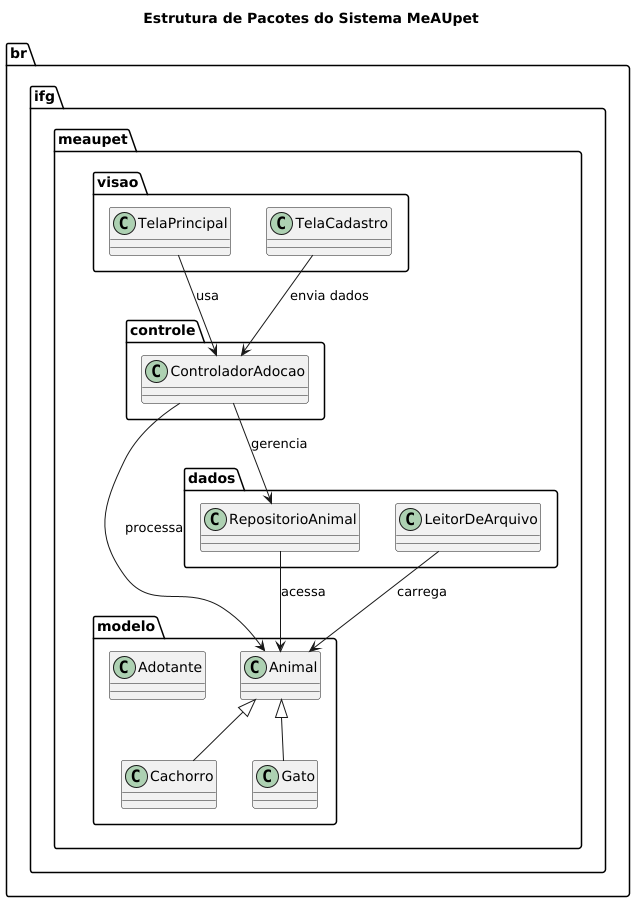

The diagram above was rendered by PlantUML. Its source (embedded in the PNG):
@startuml
title Estrutura de Pacotes do Sistema MeAUpet

package "br.ifg.meaupet.modelo" {
    class Animal
    class Cachorro
    class Gato
    class Adotante
    Animal <|-- Cachorro
    Animal <|-- Gato
}

package "br.ifg.meaupet.dados" {
    class RepositorioAnimal
    class LeitorDeArquivo
}

package "br.ifg.meaupet.controle" {
    class ControladorAdocao
}

package "br.ifg.meaupet.visao" {
    class TelaPrincipal
    class TelaCadastro
}

RepositorioAnimal --> Animal : acessa
LeitorDeArquivo --> Animal : carrega
ControladorAdocao --> RepositorioAnimal : gerencia
ControladorAdocao --> Animal : processa
TelaPrincipal --> ControladorAdocao : usa
TelaCadastro --> ControladorAdocao : envia dados

@enduml